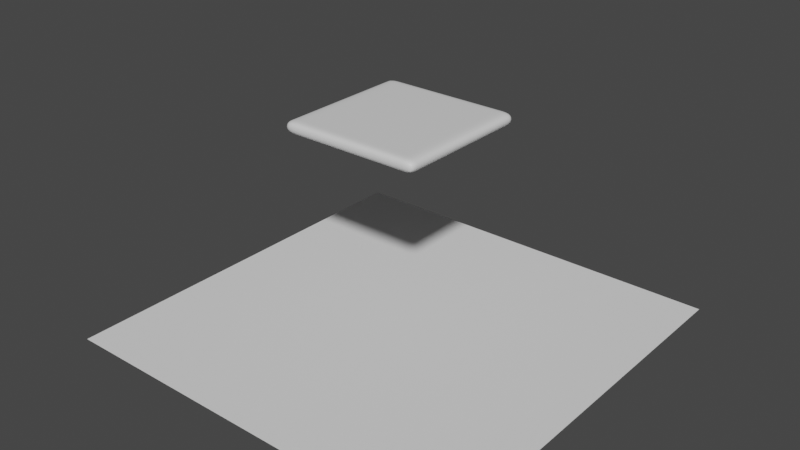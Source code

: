 # Source: almohada.blend  (saved by Blender 3.4.6; exported with 4.5.12 LTS)
import bpy
from mathutils import Matrix  # noqa: F401  (used for matrix-valued properties, if any)

bpy.ops.wm.read_factory_settings(use_empty=True)
scene = bpy.context.scene
scene.name = 'Scene'

# ---- collections
col_collection = bpy.data.collections.new('Collection'); scene.collection.children.link(col_collection)

# ---- materials (node trees are filled in below, after node groups)
mat_material = bpy.data.materials.new('Material')
mat_material.alpha_threshold = 0.0
mat_material.use_transparent_shadow = False
mat_material.roughness = 0.5
mat_material.line_color = (0.0, 0.0, 0.0, 1.0)

# ---- material node trees
mat_material.use_nodes = True; mat_material.node_tree.nodes.clear()
_N = mat_material.node_tree.nodes; _L = mat_material.node_tree.links
n0 = _N.new('ShaderNodeOutputMaterial'); n0.name = 'Material Output'; n0.location = (300, 300)
n1 = _N.new('ShaderNodeBsdfPrincipled'); n1.name = 'Principled BSDF'; n1.location = (10, 300)
n1.distribution = 'GGX'
n1.subsurface_method = 'RANDOM_WALK_SKIN'
n1.inputs[3].default_value = 1.45
n1.inputs[27].default_value = (0.0, 0.0, 0.0, 1.0)
n1.inputs[28].default_value = 1.0
_L.new(n1.outputs[0], n0.inputs[0])
n0.is_active_output = True

# ---- world
world_world = bpy.data.worlds.new('World'); scene.world = world_world
world_world.use_nodes = True; world_world.node_tree.nodes.clear()
_N = world_world.node_tree.nodes; _L = world_world.node_tree.links
n0 = _N.new('ShaderNodeOutputWorld'); n0.name = 'World Output'; n0.location = (300, 300)
n1 = _N.new('ShaderNodeBackground'); n1.name = 'Background'; n1.location = (10, 300)
n1.inputs[0].default_value = (0.05088, 0.05088, 0.05088, 1.0)
_L.new(n1.outputs[0], n0.inputs[0])
n0.is_active_output = True
world_world.color = (0.05088, 0.05088, 0.05088)
world_world.use_sun_shadow = False
world_world.sun_shadow_jitter_overblur = 0.0

# ---- meshes
me_cube = bpy.data.meshes.new('Cube')
me_cube.from_pydata([(1.0, 1.0, 1.0), (1.0, 1.0, -1.0), (1.0, -1.0, 1.0), (1.0, -1.0, -1.0), (-1.0, 1.0, 1.0), (-1.0, 1.0, -1.0), (-1.0, -1.0, 1.0), (-1.0, -1.0, -1.0), (-1.0, 0.8571, -1.0), (-1.0, 0.7143, -1.0), (-1.0, 0.5714, -1.0), (-1.0, 0.4286, -1.0), (-1.0, 0.2857, -1.0), (-1.0, 0.1429, -1.0), (-1.0, 2.98e-08, -1.0), (-1.0, -0.1429, -1.0), (-1.0, -0.2857, -1.0), (-1.0, -0.4286, -1.0), (-1.0, -0.5714, -1.0), (-1.0, -0.7143, -1.0), (-1.0, -0.8571, -1.0), (1.0, 0.8571, 1.0), (1.0, 0.7143, 1.0), (1.0, 0.5714, 1.0), (1.0, 0.4286, 1.0), (1.0, 0.2857, 1.0), (1.0, 0.1429, 1.0), (1.0, 2.98e-08, 1.0), (1.0, -0.1429, 1.0), (1.0, -0.2857, 1.0), (1.0, -0.4286, 1.0), (1.0, -0.5714, 1.0), (1.0, -0.7143, 1.0), (1.0, -0.8571, 1.0), (-1.0, -0.8571, 1.0), (-1.0, -0.7143, 1.0), (-1.0, -0.5714, 1.0), (-1.0, -0.4286, 1.0), (-1.0, -0.2857, 1.0), (-1.0, -0.1429, 1.0), (-1.0, -2.98e-08, 1.0), (-1.0, 0.1429, 1.0), (-1.0, 0.2857, 1.0), (-1.0, 0.4286, 1.0), (-1.0, 0.5714, 1.0), (-1.0, 0.7143, 1.0), (-1.0, 0.8571, 1.0), (1.0, -0.8571, -1.0), (1.0, -0.7143, -1.0), (1.0, -0.5714, -1.0), (1.0, -0.4286, -1.0), (1.0, -0.2857, -1.0), (1.0, -0.1429, -1.0), (1.0, -2.98e-08, -1.0), (1.0, 0.1429, -1.0), (1.0, 0.2857, -1.0), (1.0, 0.4286, -1.0), (1.0, 0.5714, -1.0), (1.0, 0.7143, -1.0), (1.0, 0.8571, -1.0), (0.8, 1.0, -1.0), (0.6, 1.0, -1.0), (0.4, 1.0, -1.0), (0.2, 1.0, -1.0), (0.0, 1.0, -1.0), (-0.2, 1.0, -1.0), (-0.4, 1.0, -1.0), (-0.6, 1.0, -1.0), (-0.8, 1.0, -1.0), (0.8, -1.0, 1.0), (0.6, -1.0, 1.0), (0.4, -1.0, 1.0), (0.2, -1.0, 1.0), (0.0, -1.0, 1.0), (-0.2, -1.0, 1.0), (-0.4, -1.0, 1.0), (-0.6, -1.0, 1.0), (-0.8, -1.0, 1.0), (-0.8, -1.0, -1.0), (-0.6, -1.0, -1.0), (-0.4, -1.0, -1.0), (-0.2, -1.0, -1.0), (0.0, -1.0, -1.0), (0.2, -1.0, -1.0), (0.4, -1.0, -1.0), (0.6, -1.0, -1.0), (0.8, -1.0, -1.0), (-0.8, 1.0, 1.0), (-0.6, 1.0, 1.0), (-0.4, 1.0, 1.0), (-0.2, 1.0, 1.0), (0.0, 1.0, 1.0), (0.2, 1.0, 1.0), (0.4, 1.0, 1.0), (0.6, 1.0, 1.0), (0.8, 1.0, 1.0), (0.8, 0.8571, -1.0), (0.6, 0.8571, -1.0), (0.4, 0.8571, -1.0), (0.2, 0.8571, -1.0), (0.0, 0.8571, -1.0), (-0.2, 0.8571, -1.0), (-0.4, 0.8571, -1.0), (-0.6, 0.8571, -1.0), (-0.8, 0.8571, -1.0), (0.8, 0.7143, -1.0), (0.6, 0.7143, -1.0), (0.4, 0.7143, -1.0), (0.2, 0.7143, -1.0), (0.0, 0.7143, -1.0), (-0.2, 0.7143, -1.0), (-0.4, 0.7143, -1.0), (-0.6, 0.7143, -1.0), (-0.8, 0.7143, -1.0), (0.8, 0.5714, -1.0), (0.6, 0.5714, -1.0), (0.4, 0.5714, -1.0), (0.2, 0.5714, -1.0), (0.0, 0.5714, -1.0), (-0.2, 0.5714, -1.0), (-0.4, 0.5714, -1.0), (-0.6, 0.5714, -1.0), (-0.8, 0.5714, -1.0), (0.8, 0.4286, -1.0), (0.6, 0.4286, -1.0), (0.4, 0.4286, -1.0), (0.2, 0.4286, -1.0), (0.0, 0.4286, -1.0), (-0.2, 0.4286, -1.0), (-0.4, 0.4286, -1.0), (-0.6, 0.4286, -1.0), (-0.8, 0.4286, -1.0), (0.8, 0.2857, -1.0), (0.6, 0.2857, -1.0), (0.4, 0.2857, -1.0), (0.2, 0.2857, -1.0), (0.0, 0.2857, -1.0), (-0.2, 0.2857, -1.0), (-0.4, 0.2857, -1.0), (-0.6, 0.2857, -1.0), (-0.8, 0.2857, -1.0), (0.8, 0.1429, -1.0), (0.6, 0.1429, -1.0), (0.4, 0.1429, -1.0), (0.2, 0.1429, -1.0), (0.0, 0.1429, -1.0), (-0.2, 0.1429, -1.0), (-0.4, 0.1429, -1.0), (-0.6, 0.1429, -1.0), (-0.8, 0.1429, -1.0), (0.8, -2.384e-08, -1.0), (0.6, -1.788e-08, -1.0), (0.4, -1.192e-08, -1.0), (0.2, -5.96e-09, -1.0), (0.0, 0.0, -1.0), (-0.2, 5.96e-09, -1.0), (-0.4, 1.192e-08, -1.0), (-0.6, 1.788e-08, -1.0), (-0.8, 2.384e-08, -1.0), (0.8, -0.1429, -1.0), (0.6, -0.1429, -1.0), (0.4, -0.1429, -1.0), (0.2, -0.1429, -1.0), (0.0, -0.1429, -1.0), (-0.2, -0.1429, -1.0), (-0.4, -0.1429, -1.0), (-0.6, -0.1429, -1.0), (-0.8, -0.1429, -1.0), (0.8, -0.2857, -1.0), (0.6, -0.2857, -1.0), (0.4, -0.2857, -1.0), (0.2, -0.2857, -1.0), (0.0, -0.2857, -1.0), (-0.2, -0.2857, -1.0), (-0.4, -0.2857, -1.0), (-0.6, -0.2857, -1.0), (-0.8, -0.2857, -1.0), (0.8, -0.4286, -1.0), (0.6, -0.4286, -1.0), (0.4, -0.4286, -1.0), (0.2, -0.4286, -1.0), (0.0, -0.4286, -1.0), (-0.2, -0.4286, -1.0), (-0.4, -0.4286, -1.0), (-0.6, -0.4286, -1.0), (-0.8, -0.4286, -1.0), (0.8, -0.5714, -1.0), (0.6, -0.5714, -1.0), (0.4, -0.5714, -1.0), (0.2, -0.5714, -1.0), (0.0, -0.5714, -1.0), (-0.2, -0.5714, -1.0), (-0.4, -0.5714, -1.0), (-0.6, -0.5714, -1.0), (-0.8, -0.5714, -1.0), (0.8, -0.7143, -1.0), (0.6, -0.7143, -1.0), (0.4, -0.7143, -1.0), (0.2, -0.7143, -1.0), (0.0, -0.7143, -1.0), (-0.2, -0.7143, -1.0), (-0.4, -0.7143, -1.0), (-0.6, -0.7143, -1.0), (-0.8, -0.7143, -1.0), (0.8, -0.8571, -1.0), (0.6, -0.8571, -1.0), (0.4, -0.8571, -1.0), (0.2, -0.8571, -1.0), (0.0, -0.8571, -1.0), (-0.2, -0.8571, -1.0), (-0.4, -0.8571, -1.0), (-0.6, -0.8571, -1.0), (-0.8, -0.8571, -1.0), (-0.8, 0.8571, 1.0), (-0.6, 0.8571, 1.0), (-0.4, 0.8571, 1.0), (-0.2, 0.8571, 1.0), (0.0, 0.8571, 1.0), (0.2, 0.8571, 1.0), (0.4, 0.8571, 1.0), (0.6, 0.8571, 1.0), (0.8, 0.8571, 1.0), (-0.8, 0.7143, 1.0), (-0.6, 0.7143, 1.0), (-0.4, 0.7143, 1.0), (-0.2, 0.7143, 1.0), (0.0, 0.7143, 1.0), (0.2, 0.7143, 1.0), (0.4, 0.7143, 1.0), (0.6, 0.7143, 1.0), (0.8, 0.7143, 1.0), (-0.8, 0.5714, 1.0), (-0.6, 0.5714, 1.0), (-0.4, 0.5714, 1.0), (-0.2, 0.5714, 1.0), (0.0, 0.5714, 1.0), (0.2, 0.5714, 1.0), (0.4, 0.5714, 1.0), (0.6, 0.5714, 1.0), (0.8, 0.5714, 1.0), (-0.8, 0.4286, 1.0), (-0.6, 0.4286, 1.0), (-0.4, 0.4286, 1.0), (-0.2, 0.4286, 1.0), (0.0, 0.4286, 1.0), (0.2, 0.4286, 1.0), (0.4, 0.4286, 1.0), (0.6, 0.4286, 1.0), (0.8, 0.4286, 1.0), (-0.8, 0.2857, 1.0), (-0.6, 0.2857, 1.0), (-0.4, 0.2857, 1.0), (-0.2, 0.2857, 1.0), (0.0, 0.2857, 1.0), (0.2, 0.2857, 1.0), (0.4, 0.2857, 1.0), (0.6, 0.2857, 1.0), (0.8, 0.2857, 1.0), (-0.8, 0.1429, 1.0), (-0.6, 0.1429, 1.0), (-0.4, 0.1429, 1.0), (-0.2, 0.1429, 1.0), (0.0, 0.1429, 1.0), (0.2, 0.1429, 1.0), (0.4, 0.1429, 1.0), (0.6, 0.1429, 1.0), (0.8, 0.1429, 1.0), (-0.8, -2.384e-08, 1.0), (-0.6, -1.788e-08, 1.0), (-0.4, -1.192e-08, 1.0), (-0.2, -5.96e-09, 1.0), (0.0, 0.0, 1.0), (0.2, 5.96e-09, 1.0), (0.4, 1.192e-08, 1.0), (0.6, 1.788e-08, 1.0), (0.8, 2.384e-08, 1.0), (-0.8, -0.1429, 1.0), (-0.6, -0.1429, 1.0), (-0.4, -0.1429, 1.0), (-0.2, -0.1429, 1.0), (0.0, -0.1429, 1.0), (0.2, -0.1429, 1.0), (0.4, -0.1429, 1.0), (0.6, -0.1429, 1.0), (0.8, -0.1429, 1.0), (-0.8, -0.2857, 1.0), (-0.6, -0.2857, 1.0), (-0.4, -0.2857, 1.0), (-0.2, -0.2857, 1.0), (0.0, -0.2857, 1.0), (0.2, -0.2857, 1.0), (0.4, -0.2857, 1.0), (0.6, -0.2857, 1.0), (0.8, -0.2857, 1.0), (-0.8, -0.4286, 1.0), (-0.6, -0.4286, 1.0), (-0.4, -0.4286, 1.0), (-0.2, -0.4286, 1.0), (0.0, -0.4286, 1.0), (0.2, -0.4286, 1.0), (0.4, -0.4286, 1.0), (0.6, -0.4286, 1.0), (0.8, -0.4286, 1.0), (-0.8, -0.5714, 1.0), (-0.6, -0.5714, 1.0), (-0.4, -0.5714, 1.0), (-0.2, -0.5714, 1.0), (0.0, -0.5714, 1.0), (0.2, -0.5714, 1.0), (0.4, -0.5714, 1.0), (0.6, -0.5714, 1.0), (0.8, -0.5714, 1.0), (-0.8, -0.7143, 1.0), (-0.6, -0.7143, 1.0), (-0.4, -0.7143, 1.0), (-0.2, -0.7143, 1.0), (0.0, -0.7143, 1.0), (0.2, -0.7143, 1.0), (0.4, -0.7143, 1.0), (0.6, -0.7143, 1.0), (0.8, -0.7143, 1.0), (-0.8, -0.8571, 1.0), (-0.6, -0.8571, 1.0), (-0.4, -0.8571, 1.0), (-0.2, -0.8571, 1.0), (0.0, -0.8571, 1.0), (0.2, -0.8571, 1.0), (0.4, -0.8571, 1.0), (0.6, -0.8571, 1.0), (0.8, -0.8571, 1.0)], [], [(321, 34, 6, 77), (78, 77, 6, 7), (8, 46, 4, 5), (204, 47, 3, 86), (47, 33, 2, 3), (60, 95, 0, 1), (1, 0, 21, 59), (59, 21, 22, 58), (58, 22, 23, 57), (57, 23, 24, 56), (56, 24, 25, 55), (55, 25, 26, 54), (54, 26, 27, 53), (53, 27, 28, 52), (52, 28, 29, 51), (51, 29, 30, 50), (50, 30, 31, 49), (49, 31, 32, 48), (48, 32, 33, 47), (60, 1, 59, 96), (96, 59, 58, 105), (105, 58, 57, 114), (114, 57, 56, 123), (123, 56, 55, 132), (132, 55, 54, 141), (141, 54, 53, 150), (150, 53, 52, 159), (159, 52, 51, 168), (168, 51, 50, 177), (177, 50, 49, 186), (186, 49, 48, 195), (195, 48, 47, 204), (7, 6, 34, 20), (20, 34, 35, 19), (19, 35, 36, 18), (18, 36, 37, 17), (17, 37, 38, 16), (16, 38, 39, 15), (15, 39, 40, 14), (14, 40, 41, 13), (13, 41, 42, 12), (12, 42, 43, 11), (11, 43, 44, 10), (10, 44, 45, 9), (9, 45, 46, 8), (87, 4, 46, 213), (213, 46, 45, 222), (222, 45, 44, 231), (231, 44, 43, 240), (240, 43, 42, 249), (249, 42, 41, 258), (258, 41, 40, 267), (267, 40, 39, 276), (276, 39, 38, 285), (285, 38, 37, 294), (294, 37, 36, 303), (303, 36, 35, 312), (312, 35, 34, 321), (32, 320, 329, 33), (320, 319, 328, 329), (319, 318, 327, 328), (318, 317, 326, 327), (317, 316, 325, 326), (316, 315, 324, 325), (315, 314, 323, 324), (314, 313, 322, 323), (313, 312, 321, 322), (31, 311, 320, 32), (311, 310, 319, 320), (310, 309, 318, 319), (309, 308, 317, 318), (308, 307, 316, 317), (307, 306, 315, 316), (306, 305, 314, 315), (305, 304, 313, 314), (304, 303, 312, 313), (30, 302, 311, 31), (302, 301, 310, 311), (301, 300, 309, 310), (300, 299, 308, 309), (299, 298, 307, 308), (298, 297, 306, 307), (297, 296, 305, 306), (296, 295, 304, 305), (295, 294, 303, 304), (29, 293, 302, 30), (293, 292, 301, 302), (292, 291, 300, 301), (291, 290, 299, 300), (290, 289, 298, 299), (289, 288, 297, 298), (288, 287, 296, 297), (287, 286, 295, 296), (286, 285, 294, 295), (28, 284, 293, 29), (284, 283, 292, 293), (283, 282, 291, 292), (282, 281, 290, 291), (281, 280, 289, 290), (280, 279, 288, 289), (279, 278, 287, 288), (278, 277, 286, 287), (277, 276, 285, 286), (27, 275, 284, 28), (275, 274, 283, 284), (274, 273, 282, 283), (273, 272, 281, 282), (272, 271, 280, 281), (271, 270, 279, 280), (270, 269, 278, 279), (269, 268, 277, 278), (268, 267, 276, 277), (26, 266, 275, 27), (266, 265, 274, 275), (265, 264, 273, 274), (264, 263, 272, 273), (263, 262, 271, 272), (262, 261, 270, 271), (261, 260, 269, 270), (260, 259, 268, 269), (259, 258, 267, 268), (25, 257, 266, 26), (257, 256, 265, 266), (256, 255, 264, 265), (255, 254, 263, 264), (254, 253, 262, 263), (253, 252, 261, 262), (252, 251, 260, 261), (251, 250, 259, 260), (250, 249, 258, 259), (24, 248, 257, 25), (248, 247, 256, 257), (247, 246, 255, 256), (246, 245, 254, 255), (245, 244, 253, 254), (244, 243, 252, 253), (243, 242, 251, 252), (242, 241, 250, 251), (241, 240, 249, 250), (23, 239, 248, 24), (239, 238, 247, 248), (238, 237, 246, 247), (237, 236, 245, 246), (236, 235, 244, 245), (235, 234, 243, 244), (234, 233, 242, 243), (233, 232, 241, 242), (232, 231, 240, 241), (22, 230, 239, 23), (230, 229, 238, 239), (229, 228, 237, 238), (228, 227, 236, 237), (227, 226, 235, 236), (226, 225, 234, 235), (225, 224, 233, 234), (224, 223, 232, 233), (223, 222, 231, 232), (21, 221, 230, 22), (221, 220, 229, 230), (220, 219, 228, 229), (219, 218, 227, 228), (218, 217, 226, 227), (217, 216, 225, 226), (216, 215, 224, 225), (215, 214, 223, 224), (214, 213, 222, 223), (0, 95, 221, 21), (95, 94, 220, 221), (94, 93, 219, 220), (93, 92, 218, 219), (92, 91, 217, 218), (91, 90, 216, 217), (90, 89, 215, 216), (89, 88, 214, 215), (88, 87, 213, 214), (19, 203, 212, 20), (203, 202, 211, 212), (202, 201, 210, 211), (201, 200, 209, 210), (200, 199, 208, 209), (199, 198, 207, 208), (198, 197, 206, 207), (197, 196, 205, 206), (196, 195, 204, 205), (18, 194, 203, 19), (194, 193, 202, 203), (193, 192, 201, 202), (192, 191, 200, 201), (191, 190, 199, 200), (190, 189, 198, 199), (189, 188, 197, 198), (188, 187, 196, 197), (187, 186, 195, 196), (17, 185, 194, 18), (185, 184, 193, 194), (184, 183, 192, 193), (183, 182, 191, 192), (182, 181, 190, 191), (181, 180, 189, 190), (180, 179, 188, 189), (179, 178, 187, 188), (178, 177, 186, 187), (16, 176, 185, 17), (176, 175, 184, 185), (175, 174, 183, 184), (174, 173, 182, 183), (173, 172, 181, 182), (172, 171, 180, 181), (171, 170, 179, 180), (170, 169, 178, 179), (169, 168, 177, 178), (15, 167, 176, 16), (167, 166, 175, 176), (166, 165, 174, 175), (165, 164, 173, 174), (164, 163, 172, 173), (163, 162, 171, 172), (162, 161, 170, 171), (161, 160, 169, 170), (160, 159, 168, 169), (14, 158, 167, 15), (158, 157, 166, 167), (157, 156, 165, 166), (156, 155, 164, 165), (155, 154, 163, 164), (154, 153, 162, 163), (153, 152, 161, 162), (152, 151, 160, 161), (151, 150, 159, 160), (13, 149, 158, 14), (149, 148, 157, 158), (148, 147, 156, 157), (147, 146, 155, 156), (146, 145, 154, 155), (145, 144, 153, 154), (144, 143, 152, 153), (143, 142, 151, 152), (142, 141, 150, 151), (12, 140, 149, 13), (140, 139, 148, 149), (139, 138, 147, 148), (138, 137, 146, 147), (137, 136, 145, 146), (136, 135, 144, 145), (135, 134, 143, 144), (134, 133, 142, 143), (133, 132, 141, 142), (11, 131, 140, 12), (131, 130, 139, 140), (130, 129, 138, 139), (129, 128, 137, 138), (128, 127, 136, 137), (127, 126, 135, 136), (126, 125, 134, 135), (125, 124, 133, 134), (124, 123, 132, 133), (10, 122, 131, 11), (122, 121, 130, 131), (121, 120, 129, 130), (120, 119, 128, 129), (119, 118, 127, 128), (118, 117, 126, 127), (117, 116, 125, 126), (116, 115, 124, 125), (115, 114, 123, 124), (9, 113, 122, 10), (113, 112, 121, 122), (112, 111, 120, 121), (111, 110, 119, 120), (110, 109, 118, 119), (109, 108, 117, 118), (108, 107, 116, 117), (107, 106, 115, 116), (106, 105, 114, 115), (8, 104, 113, 9), (104, 103, 112, 113), (103, 102, 111, 112), (102, 101, 110, 111), (101, 100, 109, 110), (100, 99, 108, 109), (99, 98, 107, 108), (98, 97, 106, 107), (97, 96, 105, 106), (5, 68, 104, 8), (68, 67, 103, 104), (67, 66, 102, 103), (66, 65, 101, 102), (65, 64, 100, 101), (64, 63, 99, 100), (63, 62, 98, 99), (62, 61, 97, 98), (61, 60, 96, 97), (5, 4, 87, 68), (68, 87, 88, 67), (67, 88, 89, 66), (66, 89, 90, 65), (65, 90, 91, 64), (64, 91, 92, 63), (63, 92, 93, 62), (62, 93, 94, 61), (61, 94, 95, 60), (20, 212, 78, 7), (212, 211, 79, 78), (211, 210, 80, 79), (210, 209, 81, 80), (209, 208, 82, 81), (208, 207, 83, 82), (207, 206, 84, 83), (206, 205, 85, 84), (205, 204, 86, 85), (3, 2, 69, 86), (86, 69, 70, 85), (85, 70, 71, 84), (84, 71, 72, 83), (83, 72, 73, 82), (82, 73, 74, 81), (81, 74, 75, 80), (80, 75, 76, 79), (79, 76, 77, 78), (33, 329, 69, 2), (329, 328, 70, 69), (328, 327, 71, 70), (327, 326, 72, 71), (326, 325, 73, 72), (325, 324, 74, 73), (324, 323, 75, 74), (323, 322, 76, 75), (322, 321, 77, 76)])
me_cube.polygons.foreach_set('use_smooth', [True] * 328)
_uv = me_cube.uv_layers.new(name='UVMap')
_uv.uv.foreach_set('vector', [0.85, 0.7321, 0.875, 0.7321, 0.875, 0.75, 0.85, 0.75, 0.375, 0.975, 0.625, 0.975, 0.625, 1.0, 0.375, 1.0, 0.375, 0.2321, 0.625, 0.2321, 0.625, 0.25, 0.375, 0.25, 0.35, 0.7321, 0.375, 0.7321, 0.375, 0.75, 0.35, 0.75, 0.375, 0.7321, 0.625, 0.7321, 0.625, 0.75, 0.375, 0.75, 0.375, 0.475, 0.625, 0.475, 0.625, 0.5, 0.375, 0.5, 0.375, 0.5, 0.625, 0.5, 0.625, 0.5179, 0.375, 0.5179, 0.375, 0.5179, 0.625, 0.5179, 0.625, 0.5357, 0.375, 0.5357, 0.375, 0.5357, 0.625, 0.5357, 0.625, 0.5536, 0.375, 0.5536, 0.375, 0.5536, 0.625, 0.5536, 0.625, 0.5714, 0.375, 0.5714, 0.375, 0.5714, 0.625, 0.5714, 0.625, 0.5893, 0.375, 0.5893, 0.375, 0.5893, 0.625, 0.5893, 0.625, 0.6071, 0.375, 0.6071, 0.375, 0.6071, 0.625, 0.6071, 0.625, 0.625, 0.375, 0.625, 0.375, 0.625, 0.625, 0.625, 0.625, 0.6429, 0.375, 0.6429, 0.375, 0.6429, 0.625, 0.6429, 0.625, 0.6607, 0.375, 0.6607, 0.375, 0.6607, 0.625, 0.6607, 0.625, 0.6786, 0.375, 0.6786, 0.375, 0.6786, 0.625, 0.6786, 0.625, 0.6964, 0.375, 0.6964, 0.375, 0.6964, 0.625, 0.6964, 0.625, 0.7143, 0.375, 0.7143, 0.375, 0.7143, 0.625, 0.7143, 0.625, 0.7321, 0.375, 0.7321, 0.35, 0.5, 0.375, 0.5, 0.375, 0.5179, 0.35, 0.5179, 0.35, 0.5179, 0.375, 0.5179, 0.375, 0.5357, 0.35, 0.5357, 0.35, 0.5357, 0.375, 0.5357, 0.375, 0.5536, 0.35, 0.5536, 0.35, 0.5536, 0.375, 0.5536, 0.375, 0.5714, 0.35, 0.5714, 0.35, 0.5714, 0.375, 0.5714, 0.375, 0.5893, 0.35, 0.5893, 0.35, 0.5893, 0.375, 0.5893, 0.375, 0.6071, 0.35, 0.6071, 0.35, 0.6071, 0.375, 0.6071, 0.375, 0.625, 0.35, 0.625, 0.35, 0.625, 0.375, 0.625, 0.375, 0.6429, 0.35, 0.6429, 0.35, 0.6429, 0.375, 0.6429, 0.375, 0.6607, 0.35, 0.6607, 0.35, 0.6607, 0.375, 0.6607, 0.375, 0.6786, 0.35, 0.6786, 0.35, 0.6786, 0.375, 0.6786, 0.375, 0.6964, 0.35, 0.6964, 0.35, 0.6964, 0.375, 0.6964, 0.375, 0.7143, 0.35, 0.7143, 0.35, 0.7143, 0.375, 0.7143, 0.375, 0.7321, 0.35, 0.7321, 0.375, 0.0, 0.625, 0.0, 0.625, 0.01786, 0.375, 0.01786, 0.375, 0.01786, 0.625, 0.01786, 0.625, 0.03571, 0.375, 0.03571, 0.375, 0.03571, 0.625, 0.03571, 0.625, 0.05357, 0.375, 0.05357, 0.375, 0.05357, 0.625, 0.05357, 0.625, 0.07143, 0.375, 0.07143, 0.375, 0.07143, 0.625, 0.07143, 0.625, 0.08929, 0.375, 0.08929, 0.375, 0.08929, 0.625, 0.08929, 0.625, 0.1071, 0.375, 0.1071, 0.375, 0.1071, 0.625, 0.1071, 0.625, 0.125, 0.375, 0.125, 0.375, 0.125, 0.625, 0.125, 0.625, 0.1429, 0.375, 0.1429, 0.375, 0.1429, 0.625, 0.1429, 0.625, 0.1607, 0.375, 0.1607, 0.375, 0.1607, 0.625, 0.1607, 0.625, 0.1786, 0.375, 0.1786, 0.375, 0.1786, 0.625, 0.1786, 0.625, 0.1964, 0.375, 0.1964, 0.375, 0.1964, 0.625, 0.1964, 0.625, 0.2143, 0.375, 0.2143, 0.375, 0.2143, 0.625, 0.2143, 0.625, 0.2321, 0.375, 0.2321, 0.85, 0.5, 0.875, 0.5, 0.875, 0.5179, 0.85, 0.5179, 0.85, 0.5179, 0.875, 0.5179, 0.875, 0.5357, 0.85, 0.5357, 0.85, 0.5357, 0.875, 0.5357, 0.875, 0.5536, 0.85, 0.5536, 0.85, 0.5536, 0.875, 0.5536, 0.875, 0.5714, 0.85, 0.5714, 0.85, 0.5714, 0.875, 0.5714, 0.875, 0.5893, 0.85, 0.5893, 0.85, 0.5893, 0.875, 0.5893, 0.875, 0.6071, 0.85, 0.6071, 0.85, 0.6071, 0.875, 0.6071, 0.875, 0.625, 0.85, 0.625, 0.85, 0.625, 0.875, 0.625, 0.875, 0.6429, 0.85, 0.6429, 0.85, 0.6429, 0.875, 0.6429, 0.875, 0.6607, 0.85, 0.6607, 0.85, 0.6607, 0.875, 0.6607, 0.875, 0.6786, 0.85, 0.6786, 0.85, 0.6786, 0.875, 0.6786, 0.875, 0.6964, 0.85, 0.6964, 0.85, 0.6964, 0.875, 0.6964, 0.875, 0.7143, 0.85, 0.7143, 0.85, 0.7143, 0.875, 0.7143, 0.875, 0.7321, 0.85, 0.7321, 0.625, 0.7143, 0.65, 0.7143, 0.65, 0.7321, 0.625, 0.7321, 0.65, 0.7143, 0.675, 0.7143, 0.675, 0.7321, 0.65, 0.7321, 0.675, 0.7143, 0.7, 0.7143, 0.7, 0.7321, 0.675, 0.7321, 0.7, 0.7143, 0.725, 0.7143, 0.725, 0.7321, 0.7, 0.7321, 0.725, 0.7143, 0.75, 0.7143, 0.75, 0.7321, 0.725, 0.7321, 0.75, 0.7143, 0.775, 0.7143, 0.775, 0.7321, 0.75, 0.7321, 0.775, 0.7143, 0.8, 0.7143, 0.8, 0.7321, 0.775, 0.7321, 0.8, 0.7143, 0.825, 0.7143, 0.825, 0.7321, 0.8, 0.7321, 0.825, 0.7143, 0.85, 0.7143, 0.85, 0.7321, 0.825, 0.7321, 0.625, 0.6964, 0.65, 0.6964, 0.65, 0.7143, 0.625, 0.7143, 0.65, 0.6964, 0.675, 0.6964, 0.675, 0.7143, 0.65, 0.7143, 0.675, 0.6964, 0.7, 0.6964, 0.7, 0.7143, 0.675, 0.7143, 0.7, 0.6964, 0.725, 0.6964, 0.725, 0.7143, 0.7, 0.7143, 0.725, 0.6964, 0.75, 0.6964, 0.75, 0.7143, 0.725, 0.7143, 0.75, 0.6964, 0.775, 0.6964, 0.775, 0.7143, 0.75, 0.7143, 0.775, 0.6964, 0.8, 0.6964, 0.8, 0.7143, 0.775, 0.7143, 0.8, 0.6964, 0.825, 0.6964, 0.825, 0.7143, 0.8, 0.7143, 0.825, 0.6964, 0.85, 0.6964, 0.85, 0.7143, 0.825, 0.7143, 0.625, 0.6786, 0.65, 0.6786, 0.65, 0.6964, 0.625, 0.6964, 0.65, 0.6786, 0.675, 0.6786, 0.675, 0.6964, 0.65, 0.6964, 0.675, 0.6786, 0.7, 0.6786, 0.7, 0.6964, 0.675, 0.6964, 0.7, 0.6786, 0.725, 0.6786, 0.725, 0.6964, 0.7, 0.6964, 0.725, 0.6786, 0.75, 0.6786, 0.75, 0.6964, 0.725, 0.6964, 0.75, 0.6786, 0.775, 0.6786, 0.775, 0.6964, 0.75, 0.6964, 0.775, 0.6786, 0.8, 0.6786, 0.8, 0.6964, 0.775, 0.6964, 0.8, 0.6786, 0.825, 0.6786, 0.825, 0.6964, 0.8, 0.6964, 0.825, 0.6786, 0.85, 0.6786, 0.85, 0.6964, 0.825, 0.6964, 0.625, 0.6607, 0.65, 0.6607, 0.65, 0.6786, 0.625, 0.6786, 0.65, 0.6607, 0.675, 0.6607, 0.675, 0.6786, 0.65, 0.6786, 0.675, 0.6607, 0.7, 0.6607, 0.7, 0.6786, 0.675, 0.6786, 0.7, 0.6607, 0.725, 0.6607, 0.725, 0.6786, 0.7, 0.6786, 0.725, 0.6607, 0.75, 0.6607, 0.75, 0.6786, 0.725, 0.6786, 0.75, 0.6607, 0.775, 0.6607, 0.775, 0.6786, 0.75, 0.6786, 0.775, 0.6607, 0.8, 0.6607, 0.8, 0.6786, 0.775, 0.6786, 0.8, 0.6607, 0.825, 0.6607, 0.825, 0.6786, 0.8, 0.6786, 0.825, 0.6607, 0.85, 0.6607, 0.85, 0.6786, 0.825, 0.6786, 0.625, 0.6429, 0.65, 0.6429, 0.65, 0.6607, 0.625, 0.6607, 0.65, 0.6429, 0.675, 0.6429, 0.675, 0.6607, 0.65, 0.6607, 0.675, 0.6429, 0.7, 0.6429, 0.7, 0.6607, 0.675, 0.6607, 0.7, 0.6429, 0.725, 0.6429, 0.725, 0.6607, 0.7, 0.6607, 0.725, 0.6429, 0.75, 0.6429, 0.75, 0.6607, 0.725, 0.6607, 0.75, 0.6429, 0.775, 0.6429, 0.775, 0.6607, 0.75, 0.6607, 0.775, 0.6429, 0.8, 0.6429, 0.8, 0.6607, 0.775, 0.6607, 0.8, 0.6429, 0.825, 0.6429, 0.825, 0.6607, 0.8, 0.6607, 0.825, 0.6429, 0.85, 0.6429, 0.85, 0.6607, 0.825, 0.6607, 0.625, 0.625, 0.65, 0.625, 0.65, 0.6429, 0.625, 0.6429, 0.65, 0.625, 0.675, 0.625, 0.675, 0.6429, 0.65, 0.6429, 0.675, 0.625, 0.7, 0.625, 0.7, 0.6429, 0.675, 0.6429, 0.7, 0.625, 0.725, 0.625, 0.725, 0.6429, 0.7, 0.6429, 0.725, 0.625, 0.75, 0.625, 0.75, 0.6429, 0.725, 0.6429, 0.75, 0.625, 0.775, 0.625, 0.775, 0.6429, 0.75, 0.6429, 0.775, 0.625, 0.8, 0.625, 0.8, 0.6429, 0.775, 0.6429, 0.8, 0.625, 0.825, 0.625, 0.825, 0.6429, 0.8, 0.6429, 0.825, 0.625, 0.85, 0.625, 0.85, 0.6429, 0.825, 0.6429, 0.625, 0.6071, 0.65, 0.6071, 0.65, 0.625, 0.625, 0.625, 0.65, 0.6071, 0.675, 0.6071, 0.675, 0.625, 0.65, 0.625, 0.675, 0.6071, 0.7, 0.6071, 0.7, 0.625, 0.675, 0.625, 0.7, 0.6071, 0.725, 0.6071, 0.725, 0.625, 0.7, 0.625, 0.725, 0.6071, 0.75, 0.6071, 0.75, 0.625, 0.725, 0.625, 0.75, 0.6071, 0.775, 0.6071, 0.775, 0.625, 0.75, 0.625, 0.775, 0.6071, 0.8, 0.6071, 0.8, 0.625, 0.775, 0.625, 0.8, 0.6071, 0.825, 0.6071, 0.825, 0.625, 0.8, 0.625, 0.825, 0.6071, 0.85, 0.6071, 0.85, 0.625, 0.825, 0.625, 0.625, 0.5893, 0.65, 0.5893, 0.65, 0.6071, 0.625, 0.6071, 0.65, 0.5893, 0.675, 0.5893, 0.675, 0.6071, 0.65, 0.6071, 0.675, 0.5893, 0.7, 0.5893, 0.7, 0.6071, 0.675, 0.6071, 0.7, 0.5893, 0.725, 0.5893, 0.725, 0.6071, 0.7, 0.6071, 0.725, 0.5893, 0.75, 0.5893, 0.75, 0.6071, 0.725, 0.6071, 0.75, 0.5893, 0.775, 0.5893, 0.775, 0.6071, 0.75, 0.6071, 0.775, 0.5893, 0.8, 0.5893, 0.8, 0.6071, 0.775, 0.6071, 0.8, 0.5893, 0.825, 0.5893, 0.825, 0.6071, 0.8, 0.6071, 0.825, 0.5893, 0.85, 0.5893, 0.85, 0.6071, 0.825, 0.6071, 0.625, 0.5714, 0.65, 0.5714, 0.65, 0.5893, 0.625, 0.5893, 0.65, 0.5714, 0.675, 0.5714, 0.675, 0.5893, 0.65, 0.5893, 0.675, 0.5714, 0.7, 0.5714, 0.7, 0.5893, 0.675, 0.5893, 0.7, 0.5714, 0.725, 0.5714, 0.725, 0.5893, 0.7, 0.5893, 0.725, 0.5714, 0.75, 0.5714, 0.75, 0.5893, 0.725, 0.5893, 0.75, 0.5714, 0.775, 0.5714, 0.775, 0.5893, 0.75, 0.5893, 0.775, 0.5714, 0.8, 0.5714, 0.8, 0.5893, 0.775, 0.5893, 0.8, 0.5714, 0.825, 0.5714, 0.825, 0.5893, 0.8, 0.5893, 0.825, 0.5714, 0.85, 0.5714, 0.85, 0.5893, 0.825, 0.5893, 0.625, 0.5536, 0.65, 0.5536, 0.65, 0.5714, 0.625, 0.5714, 0.65, 0.5536, 0.675, 0.5536, 0.675, 0.5714, 0.65, 0.5714, 0.675, 0.5536, 0.7, 0.5536, 0.7, 0.5714, 0.675, 0.5714, 0.7, 0.5536, 0.725, 0.5536, 0.725, 0.5714, 0.7, 0.5714, 0.725, 0.5536, 0.75, 0.5536, 0.75, 0.5714, 0.725, 0.5714, 0.75, 0.5536, 0.775, 0.5536, 0.775, 0.5714, 0.75, 0.5714, 0.775, 0.5536, 0.8, 0.5536, 0.8, 0.5714, 0.775, 0.5714, 0.8, 0.5536, 0.825, 0.5536, 0.825, 0.5714, 0.8, 0.5714, 0.825, 0.5536, 0.85, 0.5536, 0.85, 0.5714, 0.825, 0.5714, 0.625, 0.5357, 0.65, 0.5357, 0.65, 0.5536, 0.625, 0.5536, 0.65, 0.5357, 0.675, 0.5357, 0.675, 0.5536, 0.65, 0.5536, 0.675, 0.5357, 0.7, 0.5357, 0.7, 0.5536, 0.675, 0.5536, 0.7, 0.5357, 0.725, 0.5357, 0.725, 0.5536, 0.7, 0.5536, 0.725, 0.5357, 0.75, 0.5357, 0.75, 0.5536, 0.725, 0.5536, 0.75, 0.5357, 0.775, 0.5357, 0.775, 0.5536, 0.75, 0.5536, 0.775, 0.5357, 0.8, 0.5357, 0.8, 0.5536, 0.775, 0.5536, 0.8, 0.5357, 0.825, 0.5357, 0.825, 0.5536, 0.8, 0.5536, 0.825, 0.5357, 0.85, 0.5357, 0.85, 0.5536, 0.825, 0.5536, 0.625, 0.5179, 0.65, 0.5179, 0.65, 0.5357, 0.625, 0.5357, 0.65, 0.5179, 0.675, 0.5179, 0.675, 0.5357, 0.65, 0.5357, 0.675, 0.5179, 0.7, 0.5179, 0.7, 0.5357, 0.675, 0.5357, 0.7, 0.5179, 0.725, 0.5179, 0.725, 0.5357, 0.7, 0.5357, 0.725, 0.5179, 0.75, 0.5179, 0.75, 0.5357, 0.725, 0.5357, 0.75, 0.5179, 0.775, 0.5179, 0.775, 0.5357, 0.75, 0.5357, 0.775, 0.5179, 0.8, 0.5179, 0.8, 0.5357, 0.775, 0.5357, 0.8, 0.5179, 0.825, 0.5179, 0.825, 0.5357, 0.8, 0.5357, 0.825, 0.5179, 0.85, 0.5179, 0.85, 0.5357, 0.825, 0.5357, 0.625, 0.5, 0.65, 0.5, 0.65, 0.5179, 0.625, 0.5179, 0.65, 0.5, 0.675, 0.5, 0.675, 0.5179, 0.65, 0.5179, 0.675, 0.5, 0.7, 0.5, 0.7, 0.5179, 0.675, 0.5179, 0.7, 0.5, 0.725, 0.5, 0.725, 0.5179, 0.7, 0.5179, 0.725, 0.5, 0.75, 0.5, 0.75, 0.5179, 0.725, 0.5179, 0.75, 0.5, 0.775, 0.5, 0.775, 0.5179, 0.75, 0.5179, 0.775, 0.5, 0.8, 0.5, 0.8, 0.5179, 0.775, 0.5179, 0.8, 0.5, 0.825, 0.5, 0.825, 0.5179, 0.8, 0.5179, 0.825, 0.5, 0.85, 0.5, 0.85, 0.5179, 0.825, 0.5179, 0.125, 0.7143, 0.15, 0.7143, 0.15, 0.7321, 0.125, 0.7321, 0.15, 0.7143, 0.175, 0.7143, 0.175, 0.7321, 0.15, 0.7321, 0.175, 0.7143, 0.2, 0.7143, 0.2, 0.7321, 0.175, 0.7321, 0.2, 0.7143, 0.225, 0.7143, 0.225, 0.7321, 0.2, 0.7321, 0.225, 0.7143, 0.25, 0.7143, 0.25, 0.7321, 0.225, 0.7321, 0.25, 0.7143, 0.275, 0.7143, 0.275, 0.7321, 0.25, 0.7321, 0.275, 0.7143, 0.3, 0.7143, 0.3, 0.7321, 0.275, 0.7321, 0.3, 0.7143, 0.325, 0.7143, 0.325, 0.7321, 0.3, 0.7321, 0.325, 0.7143, 0.35, 0.7143, 0.35, 0.7321, 0.325, 0.7321, 0.125, 0.6964, 0.15, 0.6964, 0.15, 0.7143, 0.125, 0.7143, 0.15, 0.6964, 0.175, 0.6964, 0.175, 0.7143, 0.15, 0.7143, 0.175, 0.6964, 0.2, 0.6964, 0.2, 0.7143, 0.175, 0.7143, 0.2, 0.6964, 0.225, 0.6964, 0.225, 0.7143, 0.2, 0.7143, 0.225, 0.6964, 0.25, 0.6964, 0.25, 0.7143, 0.225, 0.7143, 0.25, 0.6964, 0.275, 0.6964, 0.275, 0.7143, 0.25, 0.7143, 0.275, 0.6964, 0.3, 0.6964, 0.3, 0.7143, 0.275, 0.7143, 0.3, 0.6964, 0.325, 0.6964, 0.325, 0.7143, 0.3, 0.7143, 0.325, 0.6964, 0.35, 0.6964, 0.35, 0.7143, 0.325, 0.7143, 0.125, 0.6786, 0.15, 0.6786, 0.15, 0.6964, 0.125, 0.6964, 0.15, 0.6786, 0.175, 0.6786, 0.175, 0.6964, 0.15, 0.6964, 0.175, 0.6786, 0.2, 0.6786, 0.2, 0.6964, 0.175, 0.6964, 0.2, 0.6786, 0.225, 0.6786, 0.225, 0.6964, 0.2, 0.6964, 0.225, 0.6786, 0.25, 0.6786, 0.25, 0.6964, 0.225, 0.6964, 0.25, 0.6786, 0.275, 0.6786, 0.275, 0.6964, 0.25, 0.6964, 0.275, 0.6786, 0.3, 0.6786, 0.3, 0.6964, 0.275, 0.6964, 0.3, 0.6786, 0.325, 0.6786, 0.325, 0.6964, 0.3, 0.6964, 0.325, 0.6786, 0.35, 0.6786, 0.35, 0.6964, 0.325, 0.6964, 0.125, 0.6607, 0.15, 0.6607, 0.15, 0.6786, 0.125, 0.6786, 0.15, 0.6607, 0.175, 0.6607, 0.175, 0.6786, 0.15, 0.6786, 0.175, 0.6607, 0.2, 0.6607, 0.2, 0.6786, 0.175, 0.6786, 0.2, 0.6607, 0.225, 0.6607, 0.225, 0.6786, 0.2, 0.6786, 0.225, 0.6607, 0.25, 0.6607, 0.25, 0.6786, 0.225, 0.6786, 0.25, 0.6607, 0.275, 0.6607, 0.275, 0.6786, 0.25, 0.6786, 0.275, 0.6607, 0.3, 0.6607, 0.3, 0.6786, 0.275, 0.6786, 0.3, 0.6607, 0.325, 0.6607, 0.325, 0.6786, 0.3, 0.6786, 0.325, 0.6607, 0.35, 0.6607, 0.35, 0.6786, 0.325, 0.6786, 0.125, 0.6429, 0.15, 0.6429, 0.15, 0.6607, 0.125, 0.6607, 0.15, 0.6429, 0.175, 0.6429, 0.175, 0.6607, 0.15, 0.6607, 0.175, 0.6429, 0.2, 0.6429, 0.2, 0.6607, 0.175, 0.6607, 0.2, 0.6429, 0.225, 0.6429, 0.225, 0.6607, 0.2, 0.6607, 0.225, 0.6429, 0.25, 0.6429, 0.25, 0.6607, 0.225, 0.6607, 0.25, 0.6429, 0.275, 0.6429, 0.275, 0.6607, 0.25, 0.6607, 0.275, 0.6429, 0.3, 0.6429, 0.3, 0.6607, 0.275, 0.6607, 0.3, 0.6429, 0.325, 0.6429, 0.325, 0.6607, 0.3, 0.6607, 0.325, 0.6429, 0.35, 0.6429, 0.35, 0.6607, 0.325, 0.6607, 0.125, 0.625, 0.15, 0.625, 0.15, 0.6429, 0.125, 0.6429, 0.15, 0.625, 0.175, 0.625, 0.175, 0.6429, 0.15, 0.6429, 0.175, 0.625, 0.2, 0.625, 0.2, 0.6429, 0.175, 0.6429, 0.2, 0.625, 0.225, 0.625, 0.225, 0.6429, 0.2, 0.6429, 0.225, 0.625, 0.25, 0.625, 0.25, 0.6429, 0.225, 0.6429, 0.25, 0.625, 0.275, 0.625, 0.275, 0.6429, 0.25, 0.6429, 0.275, 0.625, 0.3, 0.625, 0.3, 0.6429, 0.275, 0.6429, 0.3, 0.625, 0.325, 0.625, 0.325, 0.6429, 0.3, 0.6429, 0.325, 0.625, 0.35, 0.625, 0.35, 0.6429, 0.325, 0.6429, 0.125, 0.6071, 0.15, 0.6071, 0.15, 0.625, 0.125, 0.625, 0.15, 0.6071, 0.175, 0.6071, 0.175, 0.625, 0.15, 0.625, 0.175, 0.6071, 0.2, 0.6071, 0.2, 0.625, 0.175, 0.625, 0.2, 0.6071, 0.225, 0.6071, 0.225, 0.625, 0.2, 0.625, 0.225, 0.6071, 0.25, 0.6071, 0.25, 0.625, 0.225, 0.625, 0.25, 0.6071, 0.275, 0.6071, 0.275, 0.625, 0.25, 0.625, 0.275, 0.6071, 0.3, 0.6071, 0.3, 0.625, 0.275, 0.625, 0.3, 0.6071, 0.325, 0.6071, 0.325, 0.625, 0.3, 0.625, 0.325, 0.6071, 0.35, 0.6071, 0.35, 0.625, 0.325, 0.625, 0.125, 0.5893, 0.15, 0.5893, 0.15, 0.6071, 0.125, 0.6071, 0.15, 0.5893, 0.175, 0.5893, 0.175, 0.6071, 0.15, 0.6071, 0.175, 0.5893, 0.2, 0.5893, 0.2, 0.6071, 0.175, 0.6071, 0.2, 0.5893, 0.225, 0.5893, 0.225, 0.6071, 0.2, 0.6071, 0.225, 0.5893, 0.25, 0.5893, 0.25, 0.6071, 0.225, 0.6071, 0.25, 0.5893, 0.275, 0.5893, 0.275, 0.6071, 0.25, 0.6071, 0.275, 0.5893, 0.3, 0.5893, 0.3, 0.6071, 0.275, 0.6071, 0.3, 0.5893, 0.325, 0.5893, 0.325, 0.6071, 0.3, 0.6071, 0.325, 0.5893, 0.35, 0.5893, 0.35, 0.6071, 0.325, 0.6071, 0.125, 0.5714, 0.15, 0.5714, 0.15, 0.5893, 0.125, 0.5893, 0.15, 0.5714, 0.175, 0.5714, 0.175, 0.5893, 0.15, 0.5893, 0.175, 0.5714, 0.2, 0.5714, 0.2, 0.5893, 0.175, 0.5893, 0.2, 0.5714, 0.225, 0.5714, 0.225, 0.5893, 0.2, 0.5893, 0.225, 0.5714, 0.25, 0.5714, 0.25, 0.5893, 0.225, 0.5893, 0.25, 0.5714, 0.275, 0.5714, 0.275, 0.5893, 0.25, 0.5893, 0.275, 0.5714, 0.3, 0.5714, 0.3, 0.5893, 0.275, 0.5893, 0.3, 0.5714, 0.325, 0.5714, 0.325, 0.5893, 0.3, 0.5893, 0.325, 0.5714, 0.35, 0.5714, 0.35, 0.5893, 0.325, 0.5893, 0.125, 0.5536, 0.15, 0.5536, 0.15, 0.5714, 0.125, 0.5714, 0.15, 0.5536, 0.175, 0.5536, 0.175, 0.5714, 0.15, 0.5714, 0.175, 0.5536, 0.2, 0.5536, 0.2, 0.5714, 0.175, 0.5714, 0.2, 0.5536, 0.225, 0.5536, 0.225, 0.5714, 0.2, 0.5714, 0.225, 0.5536, 0.25, 0.5536, 0.25, 0.5714, 0.225, 0.5714, 0.25, 0.5536, 0.275, 0.5536, 0.275, 0.5714, 0.25, 0.5714, 0.275, 0.5536, 0.3, 0.5536, 0.3, 0.5714, 0.275, 0.5714, 0.3, 0.5536, 0.325, 0.5536, 0.325, 0.5714, 0.3, 0.5714, 0.325, 0.5536, 0.35, 0.5536, 0.35, 0.5714, 0.325, 0.5714, 0.125, 0.5357, 0.15, 0.5357, 0.15, 0.5536, 0.125, 0.5536, 0.15, 0.5357, 0.175, 0.5357, 0.175, 0.5536, 0.15, 0.5536, 0.175, 0.5357, 0.2, 0.5357, 0.2, 0.5536, 0.175, 0.5536, 0.2, 0.5357, 0.225, 0.5357, 0.225, 0.5536, 0.2, 0.5536, 0.225, 0.5357, 0.25, 0.5357, 0.25, 0.5536, 0.225, 0.5536, 0.25, 0.5357, 0.275, 0.5357, 0.275, 0.5536, 0.25, 0.5536, 0.275, 0.5357, 0.3, 0.5357, 0.3, 0.5536, 0.275, 0.5536, 0.3, 0.5357, 0.325, 0.5357, 0.325, 0.5536, 0.3, 0.5536, 0.325, 0.5357, 0.35, 0.5357, 0.35, 0.5536, 0.325, 0.5536, 0.125, 0.5179, 0.15, 0.5179, 0.15, 0.5357, 0.125, 0.5357, 0.15, 0.5179, 0.175, 0.5179, 0.175, 0.5357, 0.15, 0.5357, 0.175, 0.5179, 0.2, 0.5179, 0.2, 0.5357, 0.175, 0.5357, 0.2, 0.5179, 0.225, 0.5179, 0.225, 0.5357, 0.2, 0.5357, 0.225, 0.5179, 0.25, 0.5179, 0.25, 0.5357, 0.225, 0.5357, 0.25, 0.5179, 0.275, 0.5179, 0.275, 0.5357, 0.25, 0.5357, 0.275, 0.5179, 0.3, 0.5179, 0.3, 0.5357, 0.275, 0.5357, 0.3, 0.5179, 0.325, 0.5179, 0.325, 0.5357, 0.3, 0.5357, 0.325, 0.5179, 0.35, 0.5179, 0.35, 0.5357, 0.325, 0.5357, 0.125, 0.5, 0.15, 0.5, 0.15, 0.5179, 0.125, 0.5179, 0.15, 0.5, 0.175, 0.5, 0.175, 0.5179, 0.15, 0.5179, 0.175, 0.5, 0.2, 0.5, 0.2, 0.5179, 0.175, 0.5179, 0.2, 0.5, 0.225, 0.5, 0.225, 0.5179, 0.2, 0.5179, 0.225, 0.5, 0.25, 0.5, 0.25, 0.5179, 0.225, 0.5179, 0.25, 0.5, 0.275, 0.5, 0.275, 0.5179, 0.25, 0.5179, 0.275, 0.5, 0.3, 0.5, 0.3, 0.5179, 0.275, 0.5179, 0.3, 0.5, 0.325, 0.5, 0.325, 0.5179, 0.3, 0.5179, 0.325, 0.5, 0.35, 0.5, 0.35, 0.5179, 0.325, 0.5179, 0.375, 0.25, 0.625, 0.25, 0.625, 0.275, 0.375, 0.275, 0.375, 0.275, 0.625, 0.275, 0.625, 0.3, 0.375, 0.3, 0.375, 0.3, 0.625, 0.3, 0.625, 0.325, 0.375, 0.325, 0.375, 0.325, 0.625, 0.325, 0.625, 0.35, 0.375, 0.35, 0.375, 0.35, 0.625, 0.35, 0.625, 0.375, 0.375, 0.375, 0.375, 0.375, 0.625, 0.375, 0.625, 0.4, 0.375, 0.4, 0.375, 0.4, 0.625, 0.4, 0.625, 0.425, 0.375, 0.425, 0.375, 0.425, 0.625, 0.425, 0.625, 0.45, 0.375, 0.45, 0.375, 0.45, 0.625, 0.45, 0.625, 0.475, 0.375, 0.475, 0.125, 0.7321, 0.15, 0.7321, 0.15, 0.75, 0.125, 0.75, 0.15, 0.7321, 0.175, 0.7321, 0.175, 0.75, 0.15, 0.75, 0.175, 0.7321, 0.2, 0.7321, 0.2, 0.75, 0.175, 0.75, 0.2, 0.7321, 0.225, 0.7321, 0.225, 0.75, 0.2, 0.75, 0.225, 0.7321, 0.25, 0.7321, 0.25, 0.75, 0.225, 0.75, 0.25, 0.7321, 0.275, 0.7321, 0.275, 0.75, 0.25, 0.75, 0.275, 0.7321, 0.3, 0.7321, 0.3, 0.75, 0.275, 0.75, 0.3, 0.7321, 0.325, 0.7321, 0.325, 0.75, 0.3, 0.75, 0.325, 0.7321, 0.35, 0.7321, 0.35, 0.75, 0.325, 0.75, 0.375, 0.75, 0.625, 0.75, 0.625, 0.775, 0.375, 0.775, 0.375, 0.775, 0.625, 0.775, 0.625, 0.8, 0.375, 0.8, 0.375, 0.8, 0.625, 0.8, 0.625, 0.825, 0.375, 0.825, 0.375, 0.825, 0.625, 0.825, 0.625, 0.85, 0.375, 0.85, 0.375, 0.85, 0.625, 0.85, 0.625, 0.875, 0.375, 0.875, 0.375, 0.875, 0.625, 0.875, 0.625, 0.9, 0.375, 0.9, 0.375, 0.9, 0.625, 0.9, 0.625, 0.925, 0.375, 0.925, 0.375, 0.925, 0.625, 0.925, 0.625, 0.95, 0.375, 0.95, 0.375, 0.95, 0.625, 0.95, 0.625, 0.975, 0.375, 0.975, 0.625, 0.7321, 0.65, 0.7321, 0.65, 0.75, 0.625, 0.75, 0.65, 0.7321, 0.675, 0.7321, 0.675, 0.75, 0.65, 0.75, 0.675, 0.7321, 0.7, 0.7321, 0.7, 0.75, 0.675, 0.75, 0.7, 0.7321, 0.725, 0.7321, 0.725, 0.75, 0.7, 0.75, 0.725, 0.7321, 0.75, 0.7321, 0.75, 0.75, 0.725, 0.75, 0.75, 0.7321, 0.775, 0.7321, 0.775, 0.75, 0.75, 0.75, 0.775, 0.7321, 0.8, 0.7321, 0.8, 0.75, 0.775, 0.75, 0.8, 0.7321, 0.825, 0.7321, 0.825, 0.75, 0.8, 0.75, 0.825, 0.7321, 0.85, 0.7321, 0.85, 0.75, 0.825, 0.75])
me_cube.materials.append(mat_material)
me_cube.use_mirror_vertex_groups = False
me_cube.update()
me_plano = bpy.data.meshes.new('Plano')
me_plano.from_pydata([(-1.0, -1.0, 0.0), (1.0, -1.0, 0.0), (-1.0, 1.0, 0.0), (1.0, 1.0, 0.0)], [], [(0, 1, 3, 2)])
_uv = me_plano.uv_layers.new(name='MapaUV')
_uv.uv.foreach_set('vector', [0.0, 0.0, 1.0, 0.0, 1.0, 1.0, 0.0, 1.0])
me_plano.update()

# ---- objects
ob_almohada = bpy.data.objects.new('almohada', me_cube)
ob_cama = bpy.data.objects.new('cama', me_plano)

# ---- transforms, parenting, visibility, modifiers, constraints
ob_almohada.location = (0.0, 0.0, 2.876)
ob_almohada.scale = (1.0, 1.0, -0.08283)
ob_almohada.lock_rotations_4d = False
ob_almohada.empty_display_type = 'ARROWS'
ob_almohada.lineart.crease_threshold = 0.0
_m = ob_almohada.modifiers.new('Ropa', 'CLOTH')
_m = ob_almohada.modifiers.new('Subdivisión', 'SUBSURF')
ob_cama.location = (0.0, 0.0, 0.0)
ob_cama.scale = (2.893, 2.893, 2.893)
_m = ob_cama.modifiers.new('Colisión', 'COLLISION')

# ---- collection membership
col_collection.objects.link(ob_almohada)
col_collection.objects.link(ob_cama)

# ---- scene / render settings (as saved in the file)
scene.frame_start = 1; scene.frame_end = 150; scene.frame_set(1)
scene.render.engine = 'BLENDER_EEVEE_NEXT'
scene.cycles.sampling_pattern = 'TABULATED_SOBOL'
scene.cycles.use_light_tree = False
scene.view_settings.view_transform = 'Filmic'
bpy.context.view_layer.update()

# ---- added for rendering (the .blend has no active camera and no usable light): camera, sun
cam_auto = bpy.data.cameras.new('AutoCamera')
cam_auto.lens = 50.0
cam_auto.sensor_width = 36.0
cam_auto.clip_end = 1000.0
ob_auto_camera = bpy.data.objects.new('AutoCamera', cam_auto)
scene.collection.objects.link(ob_auto_camera)
ob_auto_camera.location = (8.05013, -9.66016, 7.91933)
ob_auto_camera.rotation_euler = (1.09748, -7.21219e-08, 0.694738)
scene.camera = ob_auto_camera
light_auto_sun = bpy.data.lights.new('AutoSun', 'SUN')
light_auto_sun.energy = 3.0
light_auto_sun.angle = 0.0523599
ob_auto_sun = bpy.data.objects.new('AutoSun', light_auto_sun)
scene.collection.objects.link(ob_auto_sun)
ob_auto_sun.rotation_euler = (0.872665, 0.174533, 0.523599)
bpy.context.view_layer.update()
